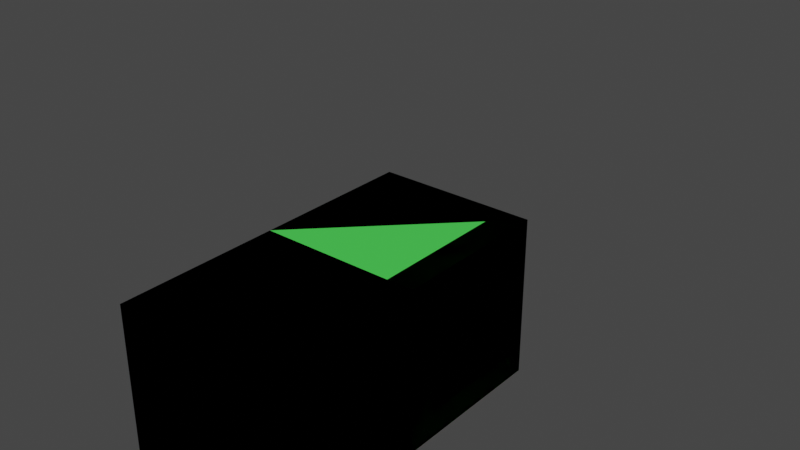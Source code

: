 # Source: cubearmature.blend  (saved by Blender 3.0.42; exported with 4.5.12 LTS)
import bpy
from mathutils import Matrix  # noqa: F401  (used for matrix-valued properties, if any)

bpy.ops.wm.read_factory_settings(use_empty=True)
scene = bpy.context.scene
scene.name = 'Scene'

# ---- collections
col_collection = bpy.data.collections.new('Collection'); scene.collection.children.link(col_collection)

# ---- materials (node trees are filled in below, after node groups)
mat_red = bpy.data.materials.new('Red')
mat_red.use_transparent_shadow = False
mat_blue = bpy.data.materials.new('Blue')
mat_blue.use_transparent_shadow = False
mat_green = bpy.data.materials.new('Green')
mat_green.use_transparent_shadow = False
mat_yellow = bpy.data.materials.new('Yellow')
mat_yellow.use_transparent_shadow = False

# ---- material node trees
mat_red.use_nodes = True; mat_red.node_tree.nodes.clear()
_N = mat_red.node_tree.nodes; _L = mat_red.node_tree.links
n0 = _N.new('ShaderNodeBsdfPrincipled'); n0.name = 'Principled BSDF'; n0.location = (10, 300)
n0.distribution = 'GGX'
n0.subsurface_method = 'RANDOM_WALK_SKIN'
n0.inputs[0].default_value = (0.8, 0.05489, 0.05489, 1.0)
n0.inputs[3].default_value = 1.45
n0.inputs[27].default_value = (0.0, 0.0, 0.0, 1.0)
n0.inputs[28].default_value = 1.0
n1 = _N.new('ShaderNodeOutputMaterial'); n1.name = 'Material Output'; n1.location = (300, 300)
_L.new(n0.outputs[0], n1.inputs[0])
n1.is_active_output = True
mat_blue.use_nodes = True; mat_blue.node_tree.nodes.clear()
_N = mat_blue.node_tree.nodes; _L = mat_blue.node_tree.links
n0 = _N.new('ShaderNodeBsdfPrincipled'); n0.name = 'Principled BSDF'; n0.location = (10, 300)
n0.distribution = 'GGX'
n0.subsurface_method = 'RANDOM_WALK_SKIN'
n0.inputs[0].default_value = (0.08851, 0.09316, 0.8, 1.0)
n0.inputs[3].default_value = 1.45
n0.inputs[27].default_value = (0.0, 0.0, 0.0, 1.0)
n0.inputs[28].default_value = 1.0
n1 = _N.new('ShaderNodeOutputMaterial'); n1.name = 'Material Output'; n1.location = (300, 300)
_L.new(n0.outputs[0], n1.inputs[0])
n1.is_active_output = True
mat_green.use_nodes = True; mat_green.node_tree.nodes.clear()
_N = mat_green.node_tree.nodes; _L = mat_green.node_tree.links
n0 = _N.new('ShaderNodeBsdfPrincipled'); n0.name = 'Principled BSDF'; n0.location = (10, 300)
n0.distribution = 'GGX'
n0.subsurface_method = 'RANDOM_WALK_SKIN'
n0.inputs[0].default_value = (0.07307, 0.8, 0.09019, 1.0)
n0.inputs[3].default_value = 1.45
n0.inputs[27].default_value = (0.0, 0.0, 0.0, 1.0)
n0.inputs[28].default_value = 1.0
n1 = _N.new('ShaderNodeOutputMaterial'); n1.name = 'Material Output'; n1.location = (300, 300)
_L.new(n0.outputs[0], n1.inputs[0])
n1.is_active_output = True
mat_yellow.use_nodes = True; mat_yellow.node_tree.nodes.clear()
_N = mat_yellow.node_tree.nodes; _L = mat_yellow.node_tree.links
n0 = _N.new('ShaderNodeBsdfPrincipled'); n0.name = 'Principled BSDF'; n0.location = (10, 300)
n0.distribution = 'GGX'
n0.subsurface_method = 'RANDOM_WALK_SKIN'
n0.inputs[0].default_value = (0.8, 0.5536, 0.06278, 1.0)
n0.inputs[3].default_value = 1.45
n0.inputs[27].default_value = (0.0, 0.0, 0.0, 1.0)
n0.inputs[28].default_value = 1.0
n1 = _N.new('ShaderNodeOutputMaterial'); n1.name = 'Material Output'; n1.location = (300, 300)
_L.new(n0.outputs[0], n1.inputs[0])
n1.is_active_output = True

# ---- world
world_world = bpy.data.worlds.new('World'); scene.world = world_world
world_world.use_nodes = True; world_world.node_tree.nodes.clear()
_N = world_world.node_tree.nodes; _L = world_world.node_tree.links
n0 = _N.new('ShaderNodeOutputWorld'); n0.name = 'World Output'; n0.location = (300, 300)
n1 = _N.new('ShaderNodeBackground'); n1.name = 'Background'; n1.location = (10, 300)
n1.inputs[0].default_value = (0.05088, 0.05088, 0.05088, 1.0)
_L.new(n1.outputs[0], n0.inputs[0])
n0.is_active_output = True
world_world.color = (0.05088, 0.05088, 0.05088)
world_world.use_sun_shadow = False
world_world.sun_shadow_jitter_overblur = 0.0

# ---- meshes
me_bottom_cube = bpy.data.meshes.new('Bottom Cube')
me_bottom_cube.from_pydata([(-0.5, -0.5, -0.5), (-0.5, -0.5, 0.5), (-0.5, 0.5, -0.5), (-0.5, 0.5, 0.5), (0.5, -0.5, -0.5), (0.5, -0.5, 0.5), (0.5, 0.5, -0.5), (0.5, 0.5, 0.5)], [], [(0, 1, 3, 2), (2, 3, 7, 6), (6, 7, 5, 4), (4, 5, 1, 0), (2, 6, 4, 0), (7, 3, 1, 5)])
_uv = me_bottom_cube.uv_layers.new(name='UVMap')
_uv.uv.foreach_set('vector', [0.375, 0.0, 0.625, 0.0, 0.625, 0.25, 0.375, 0.25, 0.375, 0.25, 0.625, 0.25, 0.625, 0.5, 0.375, 0.5, 0.375, 0.5, 0.625, 0.5, 0.625, 0.75, 0.375, 0.75, 0.375, 0.75, 0.625, 0.75, 0.625, 1.0, 0.375, 1.0, 0.125, 0.5, 0.375, 0.5, 0.375, 0.75, 0.125, 0.75, 0.625, 0.5, 0.875, 0.5, 0.875, 0.75, 0.625, 0.75])
me_bottom_cube.materials.append(mat_red)
me_bottom_cube.use_remesh_fix_poles = True
me_bottom_cube.use_remesh_preserve_attributes = False
me_bottom_cube.update()
me_middle_cube = bpy.data.meshes.new('Middle Cube')
me_middle_cube.from_pydata([(-0.5, -0.5, -0.5), (-0.5, -0.5, 0.5), (-0.5, 0.5, -0.5), (-0.5, 0.5, 0.5), (0.5, -0.5, -0.5), (0.5, -0.5, 0.5), (0.5, 0.5, -0.5), (0.5, 0.5, 0.5)], [], [(0, 1, 3, 2), (2, 3, 7, 6), (6, 7, 5, 4), (4, 5, 1, 0), (2, 6, 4, 0), (7, 3, 1, 5)])
_uv = me_middle_cube.uv_layers.new(name='UVMap')
_uv.uv.foreach_set('vector', [0.375, 0.0, 0.625, 0.0, 0.625, 0.25, 0.375, 0.25, 0.375, 0.25, 0.625, 0.25, 0.625, 0.5, 0.375, 0.5, 0.375, 0.5, 0.625, 0.5, 0.625, 0.75, 0.375, 0.75, 0.375, 0.75, 0.625, 0.75, 0.625, 1.0, 0.375, 1.0, 0.125, 0.5, 0.375, 0.5, 0.375, 0.75, 0.125, 0.75, 0.625, 0.5, 0.875, 0.5, 0.875, 0.75, 0.625, 0.75])
me_middle_cube.materials.append(mat_blue)
me_middle_cube.use_remesh_fix_poles = True
me_middle_cube.use_remesh_preserve_attributes = False
me_middle_cube.update()
me_right_cube = bpy.data.meshes.new('Right Cube')
me_right_cube.from_pydata([(-0.5, -0.5, -0.5), (-0.5, -0.5, 0.5), (-0.5, 0.5, -0.5), (-0.5, 0.5, 0.5), (0.5, -0.5, -0.5), (0.5, -0.5, 0.5), (0.5, 0.5, -0.5), (0.5, 0.5, 0.5)], [], [(0, 1, 3, 2), (2, 3, 7, 6), (6, 7, 5, 4), (4, 5, 1, 0), (2, 6, 4, 0), (7, 3, 1, 5)])
_uv = me_right_cube.uv_layers.new(name='UVMap')
_uv.uv.foreach_set('vector', [0.375, 0.0, 0.625, 0.0, 0.625, 0.25, 0.375, 0.25, 0.375, 0.25, 0.625, 0.25, 0.625, 0.5, 0.375, 0.5, 0.375, 0.5, 0.625, 0.5, 0.625, 0.75, 0.375, 0.75, 0.375, 0.75, 0.625, 0.75, 0.625, 1.0, 0.375, 1.0, 0.125, 0.5, 0.375, 0.5, 0.375, 0.75, 0.125, 0.75, 0.625, 0.5, 0.875, 0.5, 0.875, 0.75, 0.625, 0.75])
me_right_cube.materials.append(mat_green)
me_right_cube.use_remesh_fix_poles = True
me_right_cube.use_remesh_preserve_attributes = False
me_right_cube.update()
me_left_cube = bpy.data.meshes.new('Left Cube')
me_left_cube.from_pydata([(-0.5, -0.5, -0.5), (-0.5, -0.5, 0.5), (-0.5, 0.5, -0.5), (-0.5, 0.5, 0.5), (0.5, -0.5, -0.5), (0.5, -0.5, 0.5), (0.5, 0.5, -0.5), (0.5, 0.5, 0.5)], [], [(0, 1, 3, 2), (2, 3, 7, 6), (6, 7, 5, 4), (4, 5, 1, 0), (2, 6, 4, 0), (7, 3, 1, 5)])
_uv = me_left_cube.uv_layers.new(name='UVMap')
_uv.uv.foreach_set('vector', [0.375, 0.0, 0.625, 0.0, 0.625, 0.25, 0.375, 0.25, 0.375, 0.25, 0.625, 0.25, 0.625, 0.5, 0.375, 0.5, 0.375, 0.5, 0.625, 0.5, 0.625, 0.75, 0.375, 0.75, 0.375, 0.75, 0.625, 0.75, 0.625, 1.0, 0.375, 1.0, 0.125, 0.5, 0.375, 0.5, 0.375, 0.75, 0.125, 0.75, 0.625, 0.5, 0.875, 0.5, 0.875, 0.75, 0.625, 0.75])
me_left_cube.materials.append(mat_yellow)
me_left_cube.use_remesh_fix_poles = True
me_left_cube.use_remesh_preserve_attributes = False
me_left_cube.update()
arm_armature = bpy.data.armatures.new('Armature')  # bones are not reproduced

# ---- objects
ob_armature = bpy.data.objects.new('Armature', arm_armature)
ob_bottom_cube = bpy.data.objects.new('Bottom Cube', me_bottom_cube)
ob_middle_cube = bpy.data.objects.new('Middle Cube', me_middle_cube)
ob_right_cube = bpy.data.objects.new('Right Cube', me_right_cube)
ob_left_cube = bpy.data.objects.new('Left Cube', me_left_cube)

# ---- transforms, parenting, visibility, modifiers, constraints
ob_armature.location = (0.0, 0.0, 0.0)
ob_armature.show_in_front = True
ob_bottom_cube.parent = ob_armature
ob_bottom_cube.matrix_parent_inverse = Matrix(((1.0, -0.0, 0.0, -0.0), (-0.0, 0.0, 1.0, -1.0), (0.0, -1.0, 0.0, -0.0), (0.0, 0.0, -0.0, 1.0)))
ob_bottom_cube.location = (0.0, 0.0, 0.0)
ob_middle_cube.parent = ob_armature
ob_middle_cube.matrix_parent_inverse = Matrix(((1.0, -0.0, 0.0, -0.0), (-0.0, 0.0, 1.0, -2.0), (0.0, -1.0, 0.0, -0.0), (0.0, 0.0, -0.0, 1.0)))
ob_middle_cube.location = (0.0, 0.0, 1.0)
ob_right_cube.parent = ob_armature
ob_right_cube.matrix_parent_inverse = Matrix(((0.0, -7.55e-08, -1.0, 1.0), (1.0, 0.0, -0.0, -1.0), (-0.0, -1.0, 7.55e-08, -7.55e-08), (-0.0, -0.0, -0.0, 1.0)))
ob_right_cube.location = (1.0, 0.0, 1.0)
ob_left_cube.parent = ob_armature
ob_left_cube.matrix_parent_inverse = Matrix(((-0.0, -4.371e-08, 1.0, -1.0), (-1.0, -0.0, 0.0, -1.0), (0.0, -1.0, -4.371e-08, 4.371e-08), (0.0, 0.0, 0.0, 1.0)))
ob_left_cube.location = (-1.0, 0.0, 1.0)

# ---- collection membership
col_collection.objects.link(ob_armature)
col_collection.objects.link(ob_bottom_cube)
col_collection.objects.link(ob_middle_cube)
col_collection.objects.link(ob_right_cube)
col_collection.objects.link(ob_left_cube)

# ---- scene / render settings (as saved in the file)
scene.frame_start = 1; scene.frame_end = 50; scene.frame_set(1)
scene.render.engine = 'BLENDER_EEVEE_NEXT'
scene.cycles.sampling_pattern = 'TABULATED_SOBOL'
scene.cycles.use_light_tree = False
scene.view_settings.view_transform = 'Filmic'
bpy.context.view_layer.update()

# ---- added for rendering (the .blend has no active camera and no usable light): camera, sun
cam_auto = bpy.data.cameras.new('AutoCamera')
cam_auto.lens = 50.0
cam_auto.sensor_width = 36.0
cam_auto.clip_end = 1000.0
ob_auto_camera = bpy.data.objects.new('AutoCamera', cam_auto)
scene.collection.objects.link(ob_auto_camera)
ob_auto_camera.location = (3.46187, -4.15425, 3.2695)
ob_auto_camera.rotation_euler = (1.09748, -7.21219e-08, 0.694738)
scene.camera = ob_auto_camera
light_auto_sun = bpy.data.lights.new('AutoSun', 'SUN')
light_auto_sun.energy = 3.0
light_auto_sun.angle = 0.0523599
ob_auto_sun = bpy.data.objects.new('AutoSun', light_auto_sun)
scene.collection.objects.link(ob_auto_sun)
ob_auto_sun.rotation_euler = (0.872665, 0.174533, 0.523599)
bpy.context.view_layer.update()

